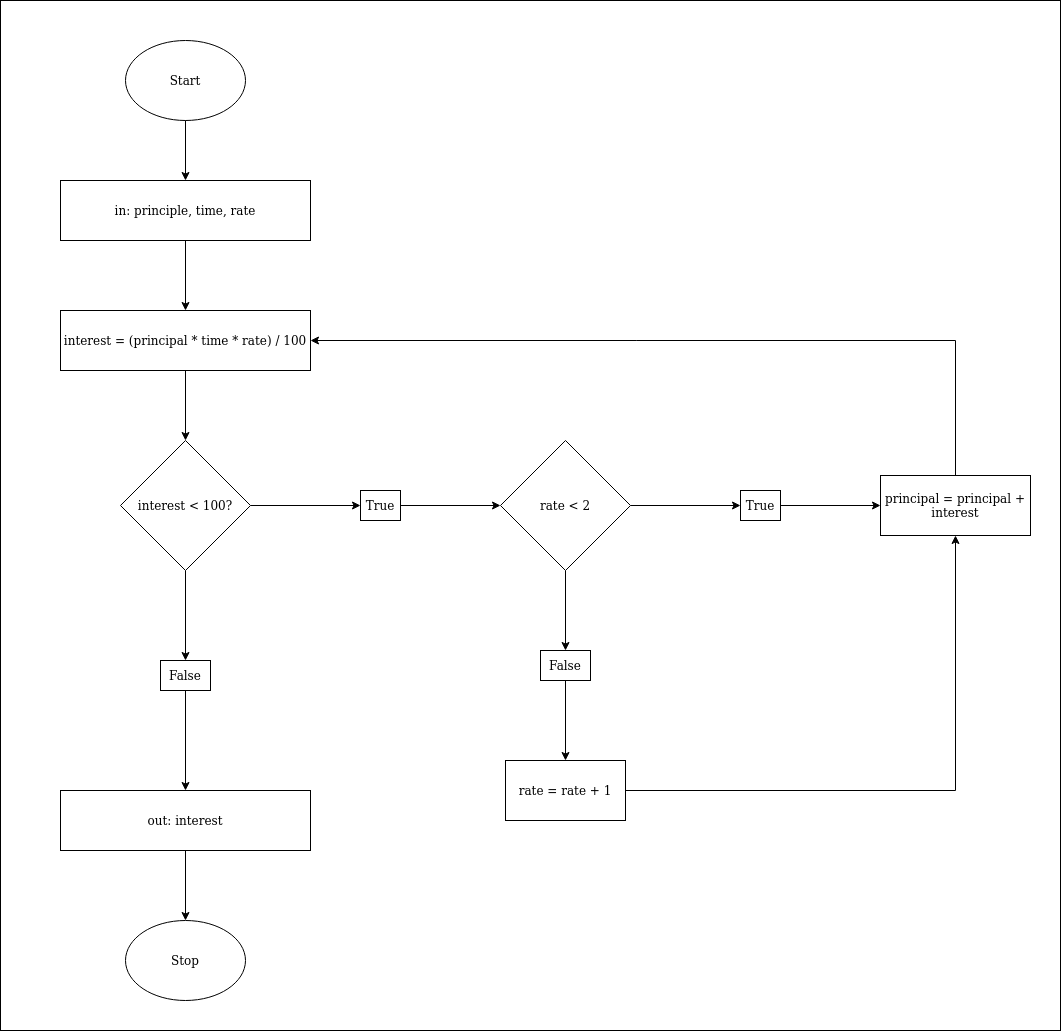

The diagram above was exported from draw.io. Its source (the exported page's mxGraphModel, read from the mxfile embedded in the PNG):
<mxGraphModel dx="1355" dy="741" grid="1" gridSize="10" guides="1" tooltips="1" connect="1" arrows="1" fold="1" page="1" pageScale="1" pageWidth="850" pageHeight="1100" math="0" shadow="0">
  <root>
    <mxCell id="0" />
    <mxCell id="1" parent="0" />
    <mxCell id="S4Bbbqt-5XsqIfYSocAE-1" value="" style="rounded=0;whiteSpace=wrap;html=1;" parent="1" vertex="1">
      <mxGeometry x="60" width="1060" height="1030" as="geometry" />
    </mxCell>
    <mxCell id="S4Bbbqt-5XsqIfYSocAE-2" value="Start" style="ellipse;whiteSpace=wrap;html=1;" parent="1" vertex="1">
      <mxGeometry x="185" y="40" width="120" height="80" as="geometry" />
    </mxCell>
    <mxCell id="S4Bbbqt-5XsqIfYSocAE-6" style="edgeStyle=orthogonalEdgeStyle;rounded=0;orthogonalLoop=1;jettySize=auto;html=1;entryX=0.5;entryY=0;entryDx=0;entryDy=0;" parent="1" source="S4Bbbqt-5XsqIfYSocAE-3" target="S4Bbbqt-5XsqIfYSocAE-5" edge="1">
      <mxGeometry relative="1" as="geometry" />
    </mxCell>
    <mxCell id="S4Bbbqt-5XsqIfYSocAE-3" value="&lt;div&gt;in: principle, time, rate&lt;/div&gt;" style="rounded=0;whiteSpace=wrap;html=1;" parent="1" vertex="1">
      <mxGeometry x="120" y="180" width="250" height="60" as="geometry" />
    </mxCell>
    <mxCell id="S4Bbbqt-5XsqIfYSocAE-4" value="" style="endArrow=classic;html=1;entryX=0.5;entryY=0;entryDx=0;entryDy=0;exitX=0.5;exitY=1;exitDx=0;exitDy=0;" parent="1" source="S4Bbbqt-5XsqIfYSocAE-2" target="S4Bbbqt-5XsqIfYSocAE-3" edge="1">
      <mxGeometry width="50" height="50" relative="1" as="geometry">
        <mxPoint x="70" y="160" as="sourcePoint" />
        <mxPoint x="120" y="110" as="targetPoint" />
      </mxGeometry>
    </mxCell>
    <mxCell id="S4Bbbqt-5XsqIfYSocAE-13" style="edgeStyle=orthogonalEdgeStyle;rounded=0;orthogonalLoop=1;jettySize=auto;html=1;" parent="1" source="S4Bbbqt-5XsqIfYSocAE-5" target="S4Bbbqt-5XsqIfYSocAE-12" edge="1">
      <mxGeometry relative="1" as="geometry" />
    </mxCell>
    <mxCell id="S4Bbbqt-5XsqIfYSocAE-5" value="interest = (principal * time * rate) / 100" style="rounded=0;whiteSpace=wrap;html=1;" parent="1" vertex="1">
      <mxGeometry x="120" y="310" width="250" height="60" as="geometry" />
    </mxCell>
    <mxCell id="S4Bbbqt-5XsqIfYSocAE-11" style="edgeStyle=orthogonalEdgeStyle;rounded=0;orthogonalLoop=1;jettySize=auto;html=1;" parent="1" source="S4Bbbqt-5XsqIfYSocAE-7" target="S4Bbbqt-5XsqIfYSocAE-10" edge="1">
      <mxGeometry relative="1" as="geometry" />
    </mxCell>
    <mxCell id="S4Bbbqt-5XsqIfYSocAE-7" value="out: interest" style="rounded=0;whiteSpace=wrap;html=1;" parent="1" vertex="1">
      <mxGeometry x="120" y="790" width="250" height="60" as="geometry" />
    </mxCell>
    <mxCell id="S4Bbbqt-5XsqIfYSocAE-10" value="Stop" style="ellipse;whiteSpace=wrap;html=1;" parent="1" vertex="1">
      <mxGeometry x="185" y="920" width="120" height="80" as="geometry" />
    </mxCell>
    <mxCell id="0c2I9d4SXOzmbjYAgX6F-10" style="edgeStyle=orthogonalEdgeStyle;rounded=0;orthogonalLoop=1;jettySize=auto;html=1;" edge="1" parent="1" source="S4Bbbqt-5XsqIfYSocAE-12" target="TD8zNvTjhsozsyyGoXri-1">
      <mxGeometry relative="1" as="geometry" />
    </mxCell>
    <mxCell id="0c2I9d4SXOzmbjYAgX6F-12" style="edgeStyle=orthogonalEdgeStyle;rounded=0;orthogonalLoop=1;jettySize=auto;html=1;" edge="1" parent="1" source="S4Bbbqt-5XsqIfYSocAE-12" target="TD8zNvTjhsozsyyGoXri-4">
      <mxGeometry relative="1" as="geometry" />
    </mxCell>
    <mxCell id="S4Bbbqt-5XsqIfYSocAE-12" value="interest &amp;lt; 100?" style="rhombus;whiteSpace=wrap;html=1;" parent="1" vertex="1">
      <mxGeometry x="180" y="440" width="130" height="130" as="geometry" />
    </mxCell>
    <mxCell id="S4Bbbqt-5XsqIfYSocAE-14" value="principal = principal + interest" style="rounded=0;whiteSpace=wrap;html=1;" parent="1" vertex="1">
      <mxGeometry x="940" y="475" width="150" height="60" as="geometry" />
    </mxCell>
    <mxCell id="0c2I9d4SXOzmbjYAgX6F-4" style="edgeStyle=orthogonalEdgeStyle;rounded=0;orthogonalLoop=1;jettySize=auto;html=1;" edge="1" parent="1" source="S4Bbbqt-5XsqIfYSocAE-23" target="TD8zNvTjhsozsyyGoXri-3">
      <mxGeometry relative="1" as="geometry" />
    </mxCell>
    <mxCell id="0c2I9d4SXOzmbjYAgX6F-9" style="edgeStyle=orthogonalEdgeStyle;rounded=0;orthogonalLoop=1;jettySize=auto;html=1;" edge="1" parent="1" source="S4Bbbqt-5XsqIfYSocAE-23" target="TD8zNvTjhsozsyyGoXri-2">
      <mxGeometry relative="1" as="geometry" />
    </mxCell>
    <mxCell id="S4Bbbqt-5XsqIfYSocAE-23" value="rate &amp;lt; 2" style="rhombus;whiteSpace=wrap;html=1;" parent="1" vertex="1">
      <mxGeometry x="560" y="440" width="130" height="130" as="geometry" />
    </mxCell>
    <mxCell id="S4Bbbqt-5XsqIfYSocAE-25" value="" style="endArrow=classic;html=1;entryX=1;entryY=0.5;entryDx=0;entryDy=0;exitX=0.5;exitY=0;exitDx=0;exitDy=0;rounded=0;" parent="1" source="S4Bbbqt-5XsqIfYSocAE-14" target="S4Bbbqt-5XsqIfYSocAE-5" edge="1">
      <mxGeometry width="50" height="50" relative="1" as="geometry">
        <mxPoint x="570" y="420" as="sourcePoint" />
        <mxPoint x="620" y="370" as="targetPoint" />
        <Array as="points">
          <mxPoint x="1015" y="340" />
        </Array>
      </mxGeometry>
    </mxCell>
    <mxCell id="0c2I9d4SXOzmbjYAgX6F-3" style="edgeStyle=orthogonalEdgeStyle;rounded=0;orthogonalLoop=1;jettySize=auto;html=1;" edge="1" parent="1" source="S4Bbbqt-5XsqIfYSocAE-29" target="S4Bbbqt-5XsqIfYSocAE-14">
      <mxGeometry relative="1" as="geometry" />
    </mxCell>
    <mxCell id="S4Bbbqt-5XsqIfYSocAE-29" value="rate = rate + 1" style="rounded=0;whiteSpace=wrap;html=1;" parent="1" vertex="1">
      <mxGeometry x="565" y="760" width="120" height="60" as="geometry" />
    </mxCell>
    <mxCell id="0c2I9d4SXOzmbjYAgX6F-11" style="edgeStyle=orthogonalEdgeStyle;rounded=0;orthogonalLoop=1;jettySize=auto;html=1;" edge="1" parent="1" source="TD8zNvTjhsozsyyGoXri-1" target="S4Bbbqt-5XsqIfYSocAE-23">
      <mxGeometry relative="1" as="geometry" />
    </mxCell>
    <mxCell id="TD8zNvTjhsozsyyGoXri-1" value="True" style="rounded=0;whiteSpace=wrap;html=1;" parent="1" vertex="1">
      <mxGeometry x="420" y="490" width="40" height="30" as="geometry" />
    </mxCell>
    <mxCell id="0c2I9d4SXOzmbjYAgX6F-8" style="edgeStyle=orthogonalEdgeStyle;rounded=0;orthogonalLoop=1;jettySize=auto;html=1;" edge="1" parent="1" source="TD8zNvTjhsozsyyGoXri-2" target="S4Bbbqt-5XsqIfYSocAE-14">
      <mxGeometry relative="1" as="geometry" />
    </mxCell>
    <mxCell id="TD8zNvTjhsozsyyGoXri-2" value="True" style="rounded=0;whiteSpace=wrap;html=1;" parent="1" vertex="1">
      <mxGeometry x="800" y="490" width="40" height="30" as="geometry" />
    </mxCell>
    <mxCell id="0c2I9d4SXOzmbjYAgX6F-5" value="" style="edgeStyle=orthogonalEdgeStyle;rounded=0;orthogonalLoop=1;jettySize=auto;html=1;" edge="1" parent="1" source="TD8zNvTjhsozsyyGoXri-3" target="S4Bbbqt-5XsqIfYSocAE-29">
      <mxGeometry relative="1" as="geometry" />
    </mxCell>
    <mxCell id="TD8zNvTjhsozsyyGoXri-3" value="False" style="rounded=0;whiteSpace=wrap;html=1;" parent="1" vertex="1">
      <mxGeometry x="600" y="650" width="50" height="30" as="geometry" />
    </mxCell>
    <mxCell id="0c2I9d4SXOzmbjYAgX6F-13" style="edgeStyle=orthogonalEdgeStyle;rounded=0;orthogonalLoop=1;jettySize=auto;html=1;" edge="1" parent="1" source="TD8zNvTjhsozsyyGoXri-4" target="S4Bbbqt-5XsqIfYSocAE-7">
      <mxGeometry relative="1" as="geometry" />
    </mxCell>
    <mxCell id="TD8zNvTjhsozsyyGoXri-4" value="False" style="rounded=0;whiteSpace=wrap;html=1;" parent="1" vertex="1">
      <mxGeometry x="220" y="660" width="50" height="30" as="geometry" />
    </mxCell>
  </root>
</mxGraphModel>